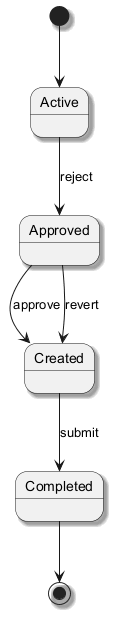

The diagram above was rendered by PlantUML. Its source (embedded in the PNG):
@startuml
skinparam backgroundColor #FFFFFF
skinparam classBackgroundColor #E8F4FA
skinparam classBorderColor #2C7DA0
skinparam shadowing true
[*] --> Active
Active --> Approved : reject
Approved --> Created : approve
Created --> Completed : submit
Approved --> Created : revert
Completed --> [*]
@enduml